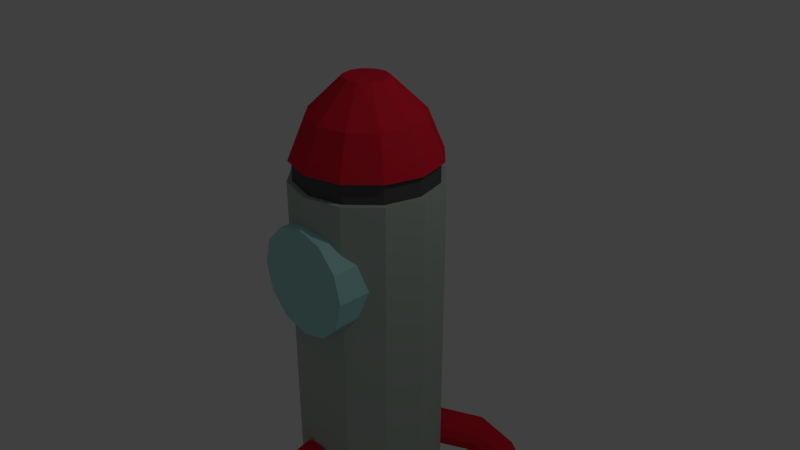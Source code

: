 # Source: spaceship.blend  (saved by Blender 2.78.0; exported with 4.5.12 LTS)
import bpy
from mathutils import Matrix  # noqa: F401  (used for matrix-valued properties, if any)

bpy.ops.wm.read_factory_settings(use_empty=True)
scene = bpy.context.scene
scene.name = 'Scene'

# ---- collections
col_collection_1 = bpy.data.collections.new('Collection 1'); scene.collection.children.link(col_collection_1)

# ---- materials (node trees are filled in below, after node groups)
mat_material_003 = bpy.data.materials.new('Material.003')
mat_material_003.alpha_threshold = 0.0
mat_material_003.use_transparent_shadow = False
mat_material_003.diffuse_color = (0.4151, 0.8, 0.7771, 1.0)
mat_material_003.roughness = 0.5
mat_material_003.specular_intensity = 0.695
mat_material = bpy.data.materials.new('Material')
mat_material.alpha_threshold = 0.0
mat_material.use_transparent_shadow = False
mat_material.diffuse_color = (0.4726, 0.5382, 0.4885, 1.0)
mat_material.specular_color = (0.0, 0.4272, 1.0)
mat_material.roughness = 0.5
mat_material.specular_intensity = 1.0
mat_material.line_color = (0.0, 0.0, 0.0, 1.0)
mat_material_001 = bpy.data.materials.new('Material.001')
mat_material_001.alpha_threshold = 0.0
mat_material_001.use_transparent_shadow = False
mat_material_001.diffuse_color = (0.8, 0.01746, 0.04012, 1.0)
mat_material_001.roughness = 0.5
mat_material_002 = bpy.data.materials.new('Material.002')
mat_material_002.alpha_threshold = 0.0
mat_material_002.use_transparent_shadow = False
mat_material_002.diffuse_color = (0.0985, 0.0985, 0.0985, 1.0)
mat_material_002.roughness = 0.5

# ---- material node trees

# ---- world
world_world = bpy.data.worlds.new('World'); scene.world = world_world
world_world.color = (0.05088, 0.05088, 0.05088)
world_world.use_sun_shadow = False
world_world.sun_shadow_jitter_overblur = 0.0
world_world.cycles.sampling_method = 'MANUAL'

# ---- cameras
cam_camera = bpy.data.cameras.new('Camera')
cam_camera.clip_end = 100.0
cam_camera.lens = 35.0
cam_camera.sensor_width = 32.0
cam_camera.sensor_height = 18.0
cam_camera.ortho_scale = 7.314
cam_camera.dof.focus_distance = 0.0
cam_camera.dof.aperture_fstop = 128.0

# ---- lights
light_lamp = bpy.data.lights.new('Lamp', 'POINT')
light_lamp.transmission_factor = 0.0
light_lamp.cutoff_distance = 30.0
light_lamp.energy = 100.0
light_lamp.shadow_buffer_clip_start = 1.001
light_lamp.shadow_soft_size = 0.1
light_lamp.shadow_maximum_resolution = 0.006
light_lamp.use_absolute_resolution = True

# ---- meshes
me_cylinder_002 = bpy.data.meshes.new('Cylinder.002')
me_cylinder_002.from_pydata([(0.0, 1.0, -1.0), (0.0, 1.0, 1.0), (0.5, 0.866, -1.0), (0.5, 0.866, 1.0), (0.866, 0.5, -1.0), (0.866, 0.5, 1.0), (1.0, -4.371e-08, -1.0), (1.0, -4.371e-08, 1.0), (0.866, -0.5, -1.0), (0.866, -0.5, 1.0), (0.5, -0.866, -1.0), (0.5, -0.866, 1.0), (1.51e-07, -1.0, -1.0), (1.51e-07, -1.0, 1.0), (-0.5, -0.866, -1.0), (-0.5, -0.866, 1.0), (-0.866, -0.5, -1.0), (-0.866, -0.5, 1.0), (-1.0, -4.649e-07, -1.0), (-1.0, -4.649e-07, 1.0), (-0.866, 0.5, -1.0), (-0.866, 0.5, 1.0), (-0.5, 0.866, -1.0), (-0.5, 0.866, 1.0)], [], [(0, 1, 3, 2), (2, 3, 5, 4), (4, 5, 7, 6), (6, 7, 9, 8), (8, 9, 11, 10), (10, 11, 13, 12), (12, 13, 15, 14), (14, 15, 17, 16), (16, 17, 19, 18), (18, 19, 21, 20), (3, 1, 23, 21, 19, 17, 15, 13, 11, 9, 7, 5), (20, 21, 23, 22), (22, 23, 1, 0), (0, 2, 4, 6, 8, 10, 12, 14, 16, 18, 20, 22)])
me_cylinder_002.materials.append(mat_material_003)
me_cylinder_002.use_remesh_preserve_volume = False
me_cylinder_002.use_remesh_preserve_attributes = False
me_cylinder_002.use_mirror_vertex_groups = False
me_cylinder_002.update()
me_cylinder_001 = bpy.data.meshes.new('Cylinder.001')
me_cylinder_001.from_pydata([(0.0, 1.0, -1.0), (0.0, 1.0, 1.0), (0.5, 0.866, -1.0), (0.5, 0.866, 1.0), (0.866, 0.5, -1.0), (0.866, 0.5, 1.0), (1.0, -4.371e-08, -1.0), (1.0, -4.371e-08, 1.0), (0.866, -0.5, -1.0), (0.866, -0.5, 1.0), (0.5, -0.866, -1.0), (0.5, -0.866, 1.0), (1.51e-07, -1.0, -1.0), (1.51e-07, -1.0, 1.0), (-0.5, -0.866, -1.0), (-0.5, -0.866, 1.0), (-0.866, -0.5, -1.0), (-0.866, -0.5, 1.0), (-1.0, -4.649e-07, -1.0), (-1.0, -4.649e-07, 1.0), (-0.866, 0.5, -1.0), (-0.866, 0.5, 1.0), (-0.5, 0.866, -1.0), (-0.5, 0.866, 1.0), (0.0, 1.0, -1.0), (0.5, 0.866, -1.0), (0.866, 0.5, -1.0), (1.0, -4.371e-08, -1.0), (0.866, -0.5, -1.0), (0.5, -0.866, -1.0), (1.51e-07, -1.0, -1.0), (-0.5, -0.866, -1.0), (-0.866, -0.5, -1.0), (-1.0, -4.649e-07, -1.0), (-0.866, 0.5, -1.0), (-0.5, 0.866, -1.0), (-9.227e-10, 0.9071, -1.0), (0.4536, 0.7856, -1.0), (0.7856, 0.4536, -1.0), (0.9071, -5.257e-08, -1.0), (0.7856, -0.4536, -1.0), (0.4536, -0.7856, -1.0), (1.36e-07, -0.9071, -1.0), (-0.4536, -0.7856, -1.0), (-0.7856, -0.4536, -1.0), (-0.9071, -4.346e-07, -1.0), (-0.7856, 0.4536, -1.0), (-0.4536, 0.7856, -1.0), (-3.843e-09, 0.9071, -1.242), (0.4536, 0.7856, -1.242), (0.7856, 0.4536, -1.242), (0.9071, -5.257e-08, -1.242), (0.7856, -0.4536, -1.242), (0.4536, -0.7856, -1.242), (1.331e-07, -0.9071, -1.242), (-0.4536, -0.7856, -1.242), (-0.7856, -0.4536, -1.242), (-0.9071, -4.346e-07, -1.242), (-0.7856, 0.4536, -1.242), (-0.4536, 0.7856, -1.242), (-5.504e-09, 1.041, -1.242), (0.5203, 0.9011, -1.242), (0.9011, 0.5203, -1.242), (1.041, -3.692e-08, -1.242), (0.9011, -0.5203, -1.242), (0.5203, -0.9011, -1.242), (1.516e-07, -1.041, -1.242), (-0.5203, -0.9011, -1.242), (-0.9011, -0.5203, -1.242), (-1.041, -4.752e-07, -1.242), (-0.9011, 0.5203, -1.242), (-0.5203, 0.9011, -1.242), (-5.615e-08, 0.7835, -1.711), (0.3917, 0.6785, -1.711), (0.6785, 0.3917, -1.711), (0.7835, -6.461e-08, -1.711), (0.6785, -0.3917, -1.711), (0.3917, -0.6785, -1.711), (6.215e-08, -0.7835, -1.711), (-0.3917, -0.6785, -1.711), (-0.6785, -0.3917, -1.711), (-0.7835, -3.946e-07, -1.711), (-0.6785, 0.3917, -1.711), (-0.3917, 0.6785, -1.711), (0.5, 0.866, 3.381), (9.476e-08, 1.0, 3.381), (0.866, 0.5, 3.381), (1.0, -4.371e-08, 3.381), (0.866, -0.5, 3.381), (0.5, -0.866, 3.381), (2.458e-07, -1.0, 3.381), (-0.5, -0.866, 3.381), (-0.866, -0.5, 3.381), (-1.0, -4.649e-07, 3.381), (-0.866, 0.5, 3.381), (-0.5, 0.866, 3.381), (0.4649, 0.8053, 3.381), (9.369e-08, 0.9299, 3.381), (0.8053, 0.4649, 3.381), (0.9299, -5.04e-08, 3.381), (0.8053, -0.4649, 3.381), (0.4649, -0.8053, 3.381), (2.341e-07, -0.9299, 3.381), (-0.4649, -0.8053, 3.381), (-0.8053, -0.4649, 3.381), (-0.9299, -4.421e-07, 3.381), (-0.8053, 0.4649, 3.381), (-0.4649, 0.8053, 3.381), (0.4649, 0.8053, 3.648), (8.14e-08, 0.9299, 3.648), (0.8053, 0.4649, 3.648), (0.9299, -5.04e-08, 3.648), (0.8053, -0.4649, 3.648), (0.4649, -0.8053, 3.648), (2.218e-07, -0.9299, 3.648), (-0.4649, -0.8053, 3.648), (-0.8053, -0.4649, 3.648), (-0.9299, -4.421e-07, 3.648), (-0.8053, 0.4649, 3.648), (-0.4649, 0.8053, 3.648), (0.4649, 0.8053, 3.648), (8.14e-08, 0.9299, 3.648), (0.8053, 0.4649, 3.648), (0.9299, -5.04e-08, 3.648), (0.8053, -0.4649, 3.648), (0.4649, -0.8053, 3.648), (2.218e-07, -0.9299, 3.648), (-0.4649, -0.8053, 3.648), (-0.8053, -0.4649, 3.648), (-0.9299, -4.421e-07, 3.648), (-0.8053, 0.4649, 3.648), (-0.4649, 0.8053, 3.648), (0.4887, 0.8464, 3.648), (8.188e-08, 0.9774, 3.648), (0.8464, 0.4887, 3.648), (0.9774, -4.46e-08, 3.648), (0.8464, -0.4887, 3.648), (0.4887, -0.8464, 3.648), (2.295e-07, -0.9774, 3.648), (-0.4887, -0.8464, 3.648), (-0.8464, -0.4887, 3.648), (-0.9774, -4.563e-07, 3.648), (-0.8464, 0.4887, 3.648), (-0.4887, 0.8464, 3.648), (0.3771, 0.6532, 4.183), (4.018e-08, 0.7542, 4.183), (0.6532, 0.3771, 4.183), (0.7542, -7.411e-08, 4.183), (0.6532, -0.3771, 4.183), (0.3771, -0.6532, 4.183), (1.541e-07, -0.7542, 4.183), (-0.3771, -0.6532, 4.183), (-0.6532, -0.3771, 4.183), (-0.7542, -3.918e-07, 4.183), (-0.6532, 0.3771, 4.183), (-0.3771, 0.6532, 4.183), (0.145, 0.2511, 4.634), (1.085e-07, 0.29, 4.634), (0.2511, 0.145, 4.634), (0.29, -1.263e-07, 4.634), (0.2511, -0.145, 4.634), (0.145, -0.2511, 4.634), (1.523e-07, -0.29, 4.634), (-0.145, -0.2511, 4.634), (-0.2511, -0.145, 4.634), (-0.29, -2.485e-07, 4.634), (-0.2511, 0.145, 4.634), (-0.145, 0.2511, 4.634)], [], [(0, 1, 3, 2), (2, 3, 5, 4), (4, 5, 7, 6), (6, 7, 9, 8), (8, 9, 11, 10), (10, 11, 13, 12), (12, 13, 15, 14), (14, 15, 17, 16), (16, 17, 19, 18), (18, 19, 21, 20), (5, 3, 84, 86), (20, 21, 23, 22), (22, 23, 1, 0), (14, 16, 32, 31), (27, 28, 40, 39), (12, 14, 31, 30), (10, 12, 30, 29), (8, 10, 29, 28), (6, 8, 28, 27), (22, 0, 24, 35), (0, 2, 25, 24), (4, 6, 27, 26), (20, 22, 35, 34), (2, 4, 26, 25), (18, 20, 34, 33), (16, 18, 33, 32), (39, 40, 52, 51), (34, 35, 47, 46), (24, 25, 37, 36), (31, 32, 44, 43), (28, 29, 41, 40), (35, 24, 36, 47), (25, 26, 38, 37), (32, 33, 45, 44), (29, 30, 42, 41), (26, 27, 39, 38), (33, 34, 46, 45), (30, 31, 43, 42), (54, 55, 67, 66), (46, 47, 59, 58), (36, 37, 49, 48), (43, 44, 56, 55), (40, 41, 53, 52), (47, 36, 48, 59), (37, 38, 50, 49), (44, 45, 57, 56), (41, 42, 54, 53), (38, 39, 51, 50), (45, 46, 58, 57), (42, 43, 55, 54), (66, 67, 79, 78), (51, 52, 64, 63), (58, 59, 71, 70), (48, 49, 61, 60), (55, 56, 68, 67), (52, 53, 65, 64), (59, 48, 60, 71), (49, 50, 62, 61), (56, 57, 69, 68), (53, 54, 66, 65), (50, 51, 63, 62), (57, 58, 70, 69), (72, 73, 74, 75, 76, 77, 78, 79, 80, 81, 82, 83), (63, 64, 76, 75), (70, 71, 83, 82), (60, 61, 73, 72), (67, 68, 80, 79), (64, 65, 77, 76), (71, 60, 72, 83), (61, 62, 74, 73), (68, 69, 81, 80), (65, 66, 78, 77), (62, 63, 75, 74), (69, 70, 82, 81), (87, 86, 98, 99), (21, 19, 93, 94), (19, 17, 92, 93), (17, 15, 91, 92), (15, 13, 90, 91), (13, 11, 89, 90), (11, 9, 88, 89), (9, 7, 87, 88), (1, 23, 95, 85), (3, 1, 85, 84), (7, 5, 86, 87), (23, 21, 94, 95), (99, 98, 110, 111), (94, 93, 105, 106), (91, 90, 102, 103), (88, 87, 99, 100), (95, 94, 106, 107), (84, 85, 97, 96), (92, 91, 103, 104), (89, 88, 100, 101), (85, 95, 107, 97), (86, 84, 96, 98), (93, 92, 104, 105), (90, 89, 101, 102), (114, 113, 125, 126), (106, 105, 117, 118), (103, 102, 114, 115), (100, 99, 111, 112), (107, 106, 118, 119), (96, 97, 109, 108), (104, 103, 115, 116), (101, 100, 112, 113), (97, 107, 119, 109), (98, 96, 108, 110), (105, 104, 116, 117), (102, 101, 113, 114), (126, 125, 137, 138), (111, 110, 122, 123), (118, 117, 129, 130), (115, 114, 126, 127), (112, 111, 123, 124), (119, 118, 130, 131), (108, 109, 121, 120), (116, 115, 127, 128), (113, 112, 124, 125), (109, 119, 131, 121), (110, 108, 120, 122), (117, 116, 128, 129), (141, 140, 152, 153), (123, 122, 134, 135), (130, 129, 141, 142), (127, 126, 138, 139), (124, 123, 135, 136), (131, 130, 142, 143), (120, 121, 133, 132), (128, 127, 139, 140), (125, 124, 136, 137), (121, 131, 143, 133), (122, 120, 132, 134), (129, 128, 140, 141), (146, 144, 156, 158), (138, 137, 149, 150), (135, 134, 146, 147), (142, 141, 153, 154), (139, 138, 150, 151), (136, 135, 147, 148), (143, 142, 154, 155), (132, 133, 145, 144), (140, 139, 151, 152), (137, 136, 148, 149), (133, 143, 155, 145), (134, 132, 144, 146), (156, 157, 167, 166, 165, 164, 163, 162, 161, 160, 159, 158), (153, 152, 164, 165), (150, 149, 161, 162), (147, 146, 158, 159), (154, 153, 165, 166), (151, 150, 162, 163), (148, 147, 159, 160), (155, 154, 166, 167), (144, 145, 157, 156), (152, 151, 163, 164), (149, 148, 160, 161), (145, 155, 167, 157)])
me_cylinder_001.polygons.foreach_set('material_index', [0, 0, 0, 0, 0, 0, 0, 0, 0, 0, 0, 0, 0, 0, 0, 0, 0, 0, 0, 0, 0, 0, 0, 0, 0, 0, 0, 0, 0, 0, 0, 0, 0, 0, 0, 0, 0, 0, 0, 0, 0, 0, 0, 0, 0, 0, 0, 0, 0, 0, 3, 0, 0, 0, 0, 0, 0, 0, 0, 0, 0, 0, 0, 3, 3, 3, 3, 3, 3, 3, 3, 3, 3, 3, 0, 0, 0, 0, 0, 0, 0, 0, 0, 0, 0, 0, 3, 0, 0, 0, 0, 0, 0, 0, 0, 0, 0, 0, 0, 3, 3, 3, 3, 3, 3, 3, 3, 3, 3, 3, 0, 0, 0, 0, 0, 0, 0, 0, 0, 0, 0, 0, 2, 0, 0, 0, 0, 0, 0, 0, 0, 0, 0, 0, 2, 2, 2, 2, 2, 2, 2, 2, 2, 2, 2, 2, 2, 2, 2, 2, 2, 2, 2, 2, 2, 2, 2, 2])
me_cylinder_001.materials.append(mat_material)
me_cylinder_001.materials.append(None)
me_cylinder_001.materials.append(mat_material_001)
me_cylinder_001.materials.append(mat_material_002)
me_cylinder_001.use_remesh_preserve_volume = False
me_cylinder_001.use_remesh_preserve_attributes = False
me_cylinder_001.use_mirror_vertex_groups = False
me_cylinder_001.update()
me_torus_003 = bpy.data.meshes.new('Torus.003')
me_torus_003.from_pydata([(5.96e-08, 1.25, 0.0), (1.192e-07, 1.217, 0.125), (1.192e-07, 1.125, 0.2165), (8.941e-08, 1.0, 0.25), (8.941e-08, 0.875, 0.2165), (5.96e-08, 0.7835, 0.125), (8.941e-08, 0.75, 3.062e-17), (5.96e-08, 0.7835, -0.125), (8.941e-08, 0.875, -0.2165), (8.941e-08, 1.0, -0.25), (1.192e-07, 1.125, -0.2165), (1.192e-07, 1.217, -0.125), (-0.625, 1.083, 0.0), (-0.6083, 1.054, 0.125), (-0.5625, 0.9743, 0.2165), (-0.5, 0.866, 0.25), (-0.4375, 0.7578, 0.2165), (-0.3917, 0.6785, 0.125), (-0.375, 0.6495, 3.062e-17), (-0.3917, 0.6785, -0.125), (-0.4375, 0.7578, -0.2165), (-0.5, 0.866, -0.25), (-0.5625, 0.9743, -0.2165), (-0.6083, 1.054, -0.125), (-1.083, 0.625, 0.0), (-1.054, 0.6083, 0.125), (-0.9743, 0.5625, 0.2165), (-0.866, 0.5, 0.25), (-0.7578, 0.4375, 0.2165), (-0.6785, 0.3917, 0.125), (-0.6495, 0.375, 3.062e-17), (-0.6785, 0.3917, -0.125), (-0.7578, 0.4375, -0.2165), (-0.866, 0.5, -0.25), (-0.9743, 0.5625, -0.2165), (-1.054, 0.6083, -0.125), (-1.25, 1.093e-07, 0.0), (-1.217, 1.064e-07, 0.125), (-1.125, 9.835e-08, 0.2165), (-1.0, 8.742e-08, 0.25), (-0.875, 7.649e-08, 0.2165), (-0.7835, 6.85e-08, 0.125), (-0.75, 6.557e-08, 3.062e-17), (-0.7835, 6.85e-08, -0.125), (-0.875, 7.649e-08, -0.2165), (-1.0, 8.742e-08, -0.25), (-1.125, 9.835e-08, -0.2165), (-1.217, 1.064e-07, -0.125), (-0.9342, -0.5394, 0.0), (-0.9251, -0.5341, 0.03936), (-0.9001, -0.5197, 0.06818), (-0.866, -0.5, 0.07873), (-0.8319, -0.4803, 0.06818), (-0.807, -0.4659, 0.03936), (-0.7978, -0.4606, 9.641e-18), (-0.807, -0.4659, -0.03936), (-0.8319, -0.4803, -0.06818), (-0.866, -0.5, -0.07873), (-0.9001, -0.5197, -0.06818), (-0.9251, -0.5341, -0.03936)], [], [(0, 12, 13, 1), (1, 13, 14, 2), (2, 14, 15, 3), (3, 15, 16, 4), (4, 16, 17, 5), (5, 17, 18, 6), (6, 18, 19, 7), (7, 19, 20, 8), (8, 20, 21, 9), (9, 21, 22, 10), (10, 22, 23, 11), (11, 23, 12, 0), (12, 24, 25, 13), (13, 25, 26, 14), (14, 26, 27, 15), (15, 27, 28, 16), (16, 28, 29, 17), (17, 29, 30, 18), (18, 30, 31, 19), (19, 31, 32, 20), (20, 32, 33, 21), (21, 33, 34, 22), (22, 34, 35, 23), (23, 35, 24, 12), (24, 36, 37, 25), (25, 37, 38, 26), (26, 38, 39, 27), (27, 39, 40, 28), (28, 40, 41, 29), (29, 41, 42, 30), (30, 42, 43, 31), (31, 43, 44, 32), (32, 44, 45, 33), (33, 45, 46, 34), (34, 46, 47, 35), (35, 47, 36, 24), (36, 48, 49, 37), (37, 49, 50, 38), (38, 50, 51, 39), (39, 51, 52, 40), (40, 52, 53, 41), (41, 53, 54, 42), (42, 54, 55, 43), (43, 55, 56, 44), (44, 56, 57, 45), (45, 57, 58, 46), (46, 58, 59, 47), (47, 59, 48, 36), (51, 50, 49, 48, 59, 58, 57, 56, 55, 54, 53, 52)])
me_torus_003.materials.append(mat_material_001)
me_torus_003.use_remesh_preserve_volume = False
me_torus_003.use_remesh_preserve_attributes = False
me_torus_003.use_mirror_vertex_groups = False
me_torus_003.update()
me_torus_002 = bpy.data.meshes.new('Torus.002')
me_torus_002.from_pydata([(5.96e-08, 1.25, 0.0), (1.192e-07, 1.217, 0.125), (1.192e-07, 1.125, 0.2165), (8.941e-08, 1.0, 0.25), (8.941e-08, 0.875, 0.2165), (5.96e-08, 0.7835, 0.125), (8.941e-08, 0.75, 3.062e-17), (5.96e-08, 0.7835, -0.125), (8.941e-08, 0.875, -0.2165), (8.941e-08, 1.0, -0.25), (1.192e-07, 1.125, -0.2165), (1.192e-07, 1.217, -0.125), (-0.625, 1.083, 0.0), (-0.6083, 1.054, 0.125), (-0.5625, 0.9743, 0.2165), (-0.5, 0.866, 0.25), (-0.4375, 0.7578, 0.2165), (-0.3917, 0.6785, 0.125), (-0.375, 0.6495, 3.062e-17), (-0.3917, 0.6785, -0.125), (-0.4375, 0.7578, -0.2165), (-0.5, 0.866, -0.25), (-0.5625, 0.9743, -0.2165), (-0.6083, 1.054, -0.125), (-1.083, 0.625, 0.0), (-1.054, 0.6083, 0.125), (-0.9743, 0.5625, 0.2165), (-0.866, 0.5, 0.25), (-0.7578, 0.4375, 0.2165), (-0.6785, 0.3917, 0.125), (-0.6495, 0.375, 3.062e-17), (-0.6785, 0.3917, -0.125), (-0.7578, 0.4375, -0.2165), (-0.866, 0.5, -0.25), (-0.9743, 0.5625, -0.2165), (-1.054, 0.6083, -0.125), (-1.25, 1.093e-07, 0.0), (-1.217, 1.064e-07, 0.125), (-1.125, 9.835e-08, 0.2165), (-1.0, 8.742e-08, 0.25), (-0.875, 7.649e-08, 0.2165), (-0.7835, 6.85e-08, 0.125), (-0.75, 6.557e-08, 3.062e-17), (-0.7835, 6.85e-08, -0.125), (-0.875, 7.649e-08, -0.2165), (-1.0, 8.742e-08, -0.25), (-1.125, 9.835e-08, -0.2165), (-1.217, 1.064e-07, -0.125), (-0.9342, -0.5394, 0.0), (-0.9251, -0.5341, 0.03936), (-0.9001, -0.5197, 0.06818), (-0.866, -0.5, 0.07873), (-0.8319, -0.4803, 0.06818), (-0.807, -0.4659, 0.03936), (-0.7978, -0.4606, 9.641e-18), (-0.807, -0.4659, -0.03936), (-0.8319, -0.4803, -0.06818), (-0.866, -0.5, -0.07873), (-0.9001, -0.5197, -0.06818), (-0.9251, -0.5341, -0.03936)], [], [(0, 12, 13, 1), (1, 13, 14, 2), (2, 14, 15, 3), (3, 15, 16, 4), (4, 16, 17, 5), (5, 17, 18, 6), (6, 18, 19, 7), (7, 19, 20, 8), (8, 20, 21, 9), (9, 21, 22, 10), (10, 22, 23, 11), (11, 23, 12, 0), (12, 24, 25, 13), (13, 25, 26, 14), (14, 26, 27, 15), (15, 27, 28, 16), (16, 28, 29, 17), (17, 29, 30, 18), (18, 30, 31, 19), (19, 31, 32, 20), (20, 32, 33, 21), (21, 33, 34, 22), (22, 34, 35, 23), (23, 35, 24, 12), (24, 36, 37, 25), (25, 37, 38, 26), (26, 38, 39, 27), (27, 39, 40, 28), (28, 40, 41, 29), (29, 41, 42, 30), (30, 42, 43, 31), (31, 43, 44, 32), (32, 44, 45, 33), (33, 45, 46, 34), (34, 46, 47, 35), (35, 47, 36, 24), (36, 48, 49, 37), (37, 49, 50, 38), (38, 50, 51, 39), (39, 51, 52, 40), (40, 52, 53, 41), (41, 53, 54, 42), (42, 54, 55, 43), (43, 55, 56, 44), (44, 56, 57, 45), (45, 57, 58, 46), (46, 58, 59, 47), (47, 59, 48, 36), (51, 50, 49, 48, 59, 58, 57, 56, 55, 54, 53, 52)])
me_torus_002.materials.append(mat_material_001)
me_torus_002.use_remesh_preserve_volume = False
me_torus_002.use_remesh_preserve_attributes = False
me_torus_002.use_mirror_vertex_groups = False
me_torus_002.update()
me_torus_001 = bpy.data.meshes.new('Torus.001')
me_torus_001.from_pydata([(5.96e-08, 1.25, 0.0), (1.192e-07, 1.217, 0.125), (1.192e-07, 1.125, 0.2165), (8.941e-08, 1.0, 0.25), (8.941e-08, 0.875, 0.2165), (5.96e-08, 0.7835, 0.125), (8.941e-08, 0.75, 3.062e-17), (5.96e-08, 0.7835, -0.125), (8.941e-08, 0.875, -0.2165), (8.941e-08, 1.0, -0.25), (1.192e-07, 1.125, -0.2165), (1.192e-07, 1.217, -0.125), (-0.625, 1.083, 0.0), (-0.6083, 1.054, 0.125), (-0.5625, 0.9743, 0.2165), (-0.5, 0.866, 0.25), (-0.4375, 0.7578, 0.2165), (-0.3917, 0.6785, 0.125), (-0.375, 0.6495, 3.062e-17), (-0.3917, 0.6785, -0.125), (-0.4375, 0.7578, -0.2165), (-0.5, 0.866, -0.25), (-0.5625, 0.9743, -0.2165), (-0.6083, 1.054, -0.125), (-1.083, 0.625, 0.0), (-1.054, 0.6083, 0.125), (-0.9743, 0.5625, 0.2165), (-0.866, 0.5, 0.25), (-0.7578, 0.4375, 0.2165), (-0.6785, 0.3917, 0.125), (-0.6495, 0.375, 3.062e-17), (-0.6785, 0.3917, -0.125), (-0.7578, 0.4375, -0.2165), (-0.866, 0.5, -0.25), (-0.9743, 0.5625, -0.2165), (-1.054, 0.6083, -0.125), (-1.25, 1.093e-07, 0.0), (-1.217, 1.064e-07, 0.125), (-1.125, 9.835e-08, 0.2165), (-1.0, 8.742e-08, 0.25), (-0.875, 7.649e-08, 0.2165), (-0.7835, 6.85e-08, 0.125), (-0.75, 6.557e-08, 3.062e-17), (-0.7835, 6.85e-08, -0.125), (-0.875, 7.649e-08, -0.2165), (-1.0, 8.742e-08, -0.25), (-1.125, 9.835e-08, -0.2165), (-1.217, 1.064e-07, -0.125), (-0.9342, -0.5394, 0.0), (-0.9251, -0.5341, 0.03936), (-0.9001, -0.5197, 0.06818), (-0.866, -0.5, 0.07873), (-0.8319, -0.4803, 0.06818), (-0.807, -0.4659, 0.03936), (-0.7978, -0.4606, 9.641e-18), (-0.807, -0.4659, -0.03936), (-0.8319, -0.4803, -0.06818), (-0.866, -0.5, -0.07873), (-0.9001, -0.5197, -0.06818), (-0.9251, -0.5341, -0.03936)], [], [(0, 12, 13, 1), (1, 13, 14, 2), (2, 14, 15, 3), (3, 15, 16, 4), (4, 16, 17, 5), (5, 17, 18, 6), (6, 18, 19, 7), (7, 19, 20, 8), (8, 20, 21, 9), (9, 21, 22, 10), (10, 22, 23, 11), (11, 23, 12, 0), (12, 24, 25, 13), (13, 25, 26, 14), (14, 26, 27, 15), (15, 27, 28, 16), (16, 28, 29, 17), (17, 29, 30, 18), (18, 30, 31, 19), (19, 31, 32, 20), (20, 32, 33, 21), (21, 33, 34, 22), (22, 34, 35, 23), (23, 35, 24, 12), (24, 36, 37, 25), (25, 37, 38, 26), (26, 38, 39, 27), (27, 39, 40, 28), (28, 40, 41, 29), (29, 41, 42, 30), (30, 42, 43, 31), (31, 43, 44, 32), (32, 44, 45, 33), (33, 45, 46, 34), (34, 46, 47, 35), (35, 47, 36, 24), (36, 48, 49, 37), (37, 49, 50, 38), (38, 50, 51, 39), (39, 51, 52, 40), (40, 52, 53, 41), (41, 53, 54, 42), (42, 54, 55, 43), (43, 55, 56, 44), (44, 56, 57, 45), (45, 57, 58, 46), (46, 58, 59, 47), (47, 59, 48, 36), (51, 50, 49, 48, 59, 58, 57, 56, 55, 54, 53, 52)])
me_torus_001.materials.append(mat_material_001)
me_torus_001.use_remesh_preserve_volume = False
me_torus_001.use_remesh_preserve_attributes = False
me_torus_001.use_mirror_vertex_groups = False
me_torus_001.update()

# ---- objects
ob_cylinder_002 = bpy.data.objects.new('Cylinder.002', me_cylinder_002)
ob_cylinder_001 = bpy.data.objects.new('Cylinder.001', me_cylinder_001)
ob_torus_002 = bpy.data.objects.new('Torus.002', me_torus_003)
ob_torus_000 = bpy.data.objects.new('Torus.000', me_torus_002)
ob_torus_001 = bpy.data.objects.new('Torus.001', me_torus_001)
ob_lamp = bpy.data.objects.new('Lamp', light_lamp)
ob_camera = bpy.data.objects.new('Camera', cam_camera)

# ---- transforms, parenting, visibility, modifiers, constraints
ob_cylinder_002.location = (0.0, -0.3625, 0.0)
ob_cylinder_002.rotation_euler = (1.571, -0.0, 0.0)
ob_cylinder_002.scale = (0.724, 0.724, 0.724)
ob_cylinder_002.lineart.crease_threshold = 0.0
ob_cylinder_001.location = (0.0, 0.0, -2.268)
ob_cylinder_001.lineart.crease_threshold = 0.0
ob_torus_002.location = (0.6795, 0.6807, -3.75)
ob_torus_002.rotation_euler = (1.571, 8.882e-16, 3.927)
ob_torus_002.lineart.crease_threshold = 0.0
ob_torus_000.location = (-0.666, 0.6685, -3.75)
ob_torus_000.rotation_euler = (1.571, 8.882e-16, -0.7854)
ob_torus_000.lineart.crease_threshold = 0.0
ob_torus_001.location = (0.0, -1.0, -3.75)
ob_torus_001.rotation_euler = (1.571, -0.0, 1.571)
ob_torus_001.lineart.crease_threshold = 0.0
ob_lamp.location = (4.076, 1.005, 5.904)
ob_lamp.rotation_euler = (0.6503, 0.05522, 1.866)
ob_lamp.lock_rotations_4d = False
ob_lamp.empty_display_type = 'ARROWS'
ob_lamp.color = (0.0, 0.0, 0.0, 0.0)
ob_lamp.lineart.crease_threshold = 0.0
ob_camera.location = (7.481, -6.508, 5.344)
ob_camera.rotation_euler = (1.109, 0.0, 0.8149)
ob_camera.lock_rotations_4d = False
ob_camera.empty_display_type = 'ARROWS'
ob_camera.color = (0.0, 0.0, 0.0, 0.0)
ob_camera.display_type = 'WIRE'
ob_camera.lineart.crease_threshold = 0.0

# ---- collection membership
col_collection_1.objects.link(ob_cylinder_002)
col_collection_1.objects.link(ob_cylinder_001)
col_collection_1.objects.link(ob_torus_002)
col_collection_1.objects.link(ob_torus_000)
col_collection_1.objects.link(ob_torus_001)
col_collection_1.objects.link(ob_lamp)
col_collection_1.objects.link(ob_camera)

# ---- scene / render settings (as saved in the file)
scene.camera = ob_camera
scene.frame_start = 1; scene.frame_end = 250; scene.frame_set(1)
scene.render.engine = 'BLENDER_EEVEE_NEXT'
scene.render.resolution_percentage = 50
scene.render.dither_intensity = 0.0
scene.cycles.use_denoising = False
scene.cycles.samples = 128
scene.cycles.sampling_pattern = 'TABULATED_SOBOL'
scene.cycles.light_sampling_threshold = 0.0
scene.cycles.use_adaptive_sampling = False
scene.cycles.use_light_tree = False
scene.cycles.blur_glossy = 0.0
scene.cycles.sample_clamp_indirect = 0.0
scene.view_settings.view_transform = 'Standard'
bpy.context.view_layer.update()
